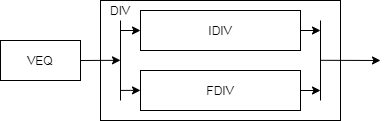

The diagram above was exported from draw.io. Its source (the exported page's mxGraphModel, read from the mxfile embedded in the PNG):
<mxGraphModel dx="517" dy="384" grid="1" gridSize="10" guides="1" tooltips="1" connect="1" arrows="1" fold="1" page="1" pageScale="1" pageWidth="827" pageHeight="1169" math="0" shadow="0">
  <root>
    <mxCell id="0" />
    <mxCell id="1" parent="0" />
    <mxCell id="2" value="VEQ" style="rounded=0;whiteSpace=wrap;html=1;" vertex="1" parent="1">
      <mxGeometry x="100" y="80" width="80" height="40" as="geometry" />
    </mxCell>
    <mxCell id="3" value="" style="rounded=0;whiteSpace=wrap;html=1;" vertex="1" parent="1">
      <mxGeometry x="200" y="40" width="240" height="120" as="geometry" />
    </mxCell>
    <mxCell id="4" value="FDIV" style="rounded=0;whiteSpace=wrap;html=1;" vertex="1" parent="1">
      <mxGeometry x="240" y="110" width="160" height="40" as="geometry" />
    </mxCell>
    <mxCell id="5" style="edgeStyle=orthogonalEdgeStyle;rounded=0;orthogonalLoop=1;jettySize=auto;html=1;exitX=1;exitY=0.5;exitDx=0;exitDy=0;" edge="1" source="6" parent="1">
      <mxGeometry x="100" y="40" as="geometry">
        <mxPoint x="420" y="70" as="targetPoint" />
      </mxGeometry>
    </mxCell>
    <mxCell id="6" value="IDIV" style="rounded=0;whiteSpace=wrap;html=1;" vertex="1" parent="1">
      <mxGeometry x="240" y="50" width="160" height="40" as="geometry" />
    </mxCell>
    <mxCell id="7" value="DIV" style="text;html=1;strokeColor=none;fillColor=none;align=center;verticalAlign=middle;whiteSpace=wrap;rounded=0;" vertex="1" parent="1">
      <mxGeometry x="200" y="40" width="40" height="20" as="geometry" />
    </mxCell>
    <mxCell id="8" value="" style="endArrow=none;html=1;" edge="1" parent="1">
      <mxGeometry x="100" y="40" width="50" height="50" as="geometry">
        <mxPoint x="220" y="140" as="sourcePoint" />
        <mxPoint x="220" y="60" as="targetPoint" />
      </mxGeometry>
    </mxCell>
    <mxCell id="9" value="" style="endArrow=classic;html=1;" edge="1" parent="1">
      <mxGeometry x="100" y="40" width="50" height="50" as="geometry">
        <mxPoint x="420" y="99.80000000000001" as="sourcePoint" />
        <mxPoint x="480.0000000000001" y="100" as="targetPoint" />
      </mxGeometry>
    </mxCell>
    <mxCell id="10" value="" style="endArrow=none;html=1;" edge="1" parent="1">
      <mxGeometry x="100" y="40" width="50" height="50" as="geometry">
        <mxPoint x="420" y="140" as="sourcePoint" />
        <mxPoint x="420" y="60" as="targetPoint" />
      </mxGeometry>
    </mxCell>
    <mxCell id="11" style="edgeStyle=orthogonalEdgeStyle;rounded=0;orthogonalLoop=1;jettySize=auto;html=1;exitX=1;exitY=0.5;exitDx=0;exitDy=0;" edge="1" source="4" parent="1">
      <mxGeometry x="100" y="40" as="geometry">
        <mxPoint x="420" y="130" as="targetPoint" />
        <mxPoint x="410" y="90" as="sourcePoint" />
      </mxGeometry>
    </mxCell>
    <mxCell id="12" style="edgeStyle=orthogonalEdgeStyle;rounded=0;orthogonalLoop=1;jettySize=auto;html=1;entryX=0;entryY=0.5;entryDx=0;entryDy=0;" edge="1" target="6" parent="1">
      <mxGeometry x="100" y="40" as="geometry">
        <mxPoint x="240" y="80.19999999999999" as="targetPoint" />
        <mxPoint x="220" y="70" as="sourcePoint" />
        <Array as="points">
          <mxPoint x="220" y="70" />
        </Array>
      </mxGeometry>
    </mxCell>
    <mxCell id="13" style="edgeStyle=orthogonalEdgeStyle;rounded=0;orthogonalLoop=1;jettySize=auto;html=1;exitX=1;exitY=0.5;exitDx=0;exitDy=0;" edge="1" parent="1">
      <mxGeometry x="100" y="40" as="geometry">
        <mxPoint x="240" y="129.89" as="targetPoint" />
        <mxPoint x="220" y="129.89" as="sourcePoint" />
        <Array as="points">
          <mxPoint x="230" y="130.09" />
          <mxPoint x="230" y="130.09" />
        </Array>
      </mxGeometry>
    </mxCell>
    <mxCell id="14" value="" style="endArrow=classic;html=1;exitX=1;exitY=0.5;exitDx=0;exitDy=0;" edge="1" source="2" parent="1">
      <mxGeometry x="100" y="40" width="50" height="50" as="geometry">
        <mxPoint x="180" y="99.8" as="sourcePoint" />
        <mxPoint x="220" y="99.80000000000001" as="targetPoint" />
      </mxGeometry>
    </mxCell>
  </root>
</mxGraphModel>